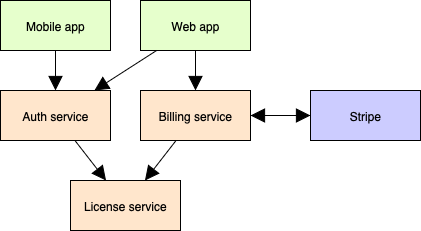

The diagram above was exported from draw.io. Its source (the exported page's mxGraphModel, read from the mxfile embedded in the PNG):
<mxGraphModel dx="976" dy="610" grid="1" gridSize="10" guides="1" tooltips="1" connect="1" arrows="1" fold="1" page="1" pageScale="1" pageWidth="827" pageHeight="1169" math="0" shadow="0">
  <root>
    <mxCell id="oqxAGixUie_WPHEgTZ7w-0" />
    <mxCell id="oqxAGixUie_WPHEgTZ7w-1" parent="oqxAGixUie_WPHEgTZ7w-0" />
    <mxCell id="oqxAGixUie_WPHEgTZ7w-2" value="Mobile app" style="html=1;whiteSpace=wrap;fontFamily=Helvetica;fontSize=12;fontColor=default;labelBackgroundColor=none;fillColor=#E6FFCC;" vertex="1" parent="oqxAGixUie_WPHEgTZ7w-1">
      <mxGeometry x="10" y="10" width="110" height="50" as="geometry" />
    </mxCell>
    <mxCell id="oqxAGixUie_WPHEgTZ7w-3" value="Web app" style="html=1;whiteSpace=wrap;fontFamily=Helvetica;fontSize=12;fontColor=default;labelBackgroundColor=none;fillColor=#E6FFCC;" vertex="1" parent="oqxAGixUie_WPHEgTZ7w-1">
      <mxGeometry x="150" y="10" width="110" height="50" as="geometry" />
    </mxCell>
    <mxCell id="oqxAGixUie_WPHEgTZ7w-4" value="Auth service" style="html=1;whiteSpace=wrap;fontFamily=Helvetica;fontSize=12;fontColor=default;labelBackgroundColor=none;fillColor=#FFE6CC;" vertex="1" parent="oqxAGixUie_WPHEgTZ7w-1">
      <mxGeometry x="10" y="100" width="110" height="50" as="geometry" />
    </mxCell>
    <mxCell id="oqxAGixUie_WPHEgTZ7w-5" value="Billing service" style="html=1;whiteSpace=wrap;fontFamily=Helvetica;fontSize=12;fontColor=default;labelBackgroundColor=none;fillColor=#FFE6CC;" vertex="1" parent="oqxAGixUie_WPHEgTZ7w-1">
      <mxGeometry x="150" y="100" width="110" height="50" as="geometry" />
    </mxCell>
    <mxCell id="oqxAGixUie_WPHEgTZ7w-7" value="Stripe" style="html=1;whiteSpace=wrap;fontFamily=Helvetica;fontSize=12;fontColor=default;labelBackgroundColor=none;fillColor=#CCCCFF;" vertex="1" parent="oqxAGixUie_WPHEgTZ7w-1">
      <mxGeometry x="320" y="100" width="110" height="50" as="geometry" />
    </mxCell>
    <mxCell id="oqxAGixUie_WPHEgTZ7w-8" value="" style="endArrow=block;endFill=1;endSize=12;html=1;rounded=0;strokeColor=default;align=center;verticalAlign=middle;fontFamily=Helvetica;fontSize=12;fontColor=default;labelBackgroundColor=none;" edge="1" parent="oqxAGixUie_WPHEgTZ7w-1" source="oqxAGixUie_WPHEgTZ7w-5" target="oqxAGixUie_WPHEgTZ7w-7">
      <mxGeometry width="160" relative="1" as="geometry">
        <mxPoint x="400" y="590" as="sourcePoint" />
        <mxPoint x="400" y="510" as="targetPoint" />
      </mxGeometry>
    </mxCell>
    <mxCell id="oqxAGixUie_WPHEgTZ7w-9" value="" style="endArrow=block;endFill=1;endSize=12;html=1;rounded=0;strokeColor=default;align=center;verticalAlign=middle;fontFamily=Helvetica;fontSize=12;fontColor=default;labelBackgroundColor=none;" edge="1" parent="oqxAGixUie_WPHEgTZ7w-1" source="oqxAGixUie_WPHEgTZ7w-3" target="oqxAGixUie_WPHEgTZ7w-5">
      <mxGeometry width="160" relative="1" as="geometry">
        <mxPoint x="300" y="155" as="sourcePoint" />
        <mxPoint x="220" y="110" as="targetPoint" />
      </mxGeometry>
    </mxCell>
    <mxCell id="oqxAGixUie_WPHEgTZ7w-10" value="" style="endArrow=block;endFill=1;endSize=12;html=1;rounded=0;strokeColor=default;align=center;verticalAlign=middle;fontFamily=Helvetica;fontSize=12;fontColor=default;labelBackgroundColor=none;" edge="1" parent="oqxAGixUie_WPHEgTZ7w-1" source="oqxAGixUie_WPHEgTZ7w-7" target="oqxAGixUie_WPHEgTZ7w-5">
      <mxGeometry width="160" relative="1" as="geometry">
        <mxPoint x="350" y="130" as="sourcePoint" />
        <mxPoint x="390" y="200" as="targetPoint" />
      </mxGeometry>
    </mxCell>
    <mxCell id="oqxAGixUie_WPHEgTZ7w-11" value="License service" style="html=1;whiteSpace=wrap;fontFamily=Helvetica;fontSize=12;fontColor=default;labelBackgroundColor=none;fillColor=#FFE6CC;" vertex="1" parent="oqxAGixUie_WPHEgTZ7w-1">
      <mxGeometry x="80" y="190" width="110" height="50" as="geometry" />
    </mxCell>
    <mxCell id="oqxAGixUie_WPHEgTZ7w-12" value="" style="endArrow=block;endFill=1;endSize=12;html=1;rounded=0;strokeColor=default;align=center;verticalAlign=middle;fontFamily=Helvetica;fontSize=12;fontColor=default;labelBackgroundColor=none;" edge="1" parent="oqxAGixUie_WPHEgTZ7w-1" source="oqxAGixUie_WPHEgTZ7w-5" target="oqxAGixUie_WPHEgTZ7w-11">
      <mxGeometry width="160" relative="1" as="geometry">
        <mxPoint x="310" y="80" as="sourcePoint" />
        <mxPoint x="420" y="130" as="targetPoint" />
      </mxGeometry>
    </mxCell>
    <mxCell id="oqxAGixUie_WPHEgTZ7w-13" value="" style="endArrow=block;endFill=1;endSize=12;html=1;rounded=0;strokeColor=default;align=center;verticalAlign=middle;fontFamily=Helvetica;fontSize=12;fontColor=default;labelBackgroundColor=none;" edge="1" parent="oqxAGixUie_WPHEgTZ7w-1" source="oqxAGixUie_WPHEgTZ7w-4" target="oqxAGixUie_WPHEgTZ7w-11">
      <mxGeometry width="160" relative="1" as="geometry">
        <mxPoint x="370" y="70" as="sourcePoint" />
        <mxPoint x="480" y="120" as="targetPoint" />
      </mxGeometry>
    </mxCell>
    <mxCell id="oqxAGixUie_WPHEgTZ7w-14" value="" style="endArrow=block;endFill=1;endSize=12;html=1;rounded=0;strokeColor=default;align=center;verticalAlign=middle;fontFamily=Helvetica;fontSize=12;fontColor=default;labelBackgroundColor=none;" edge="1" parent="oqxAGixUie_WPHEgTZ7w-1" source="oqxAGixUie_WPHEgTZ7w-3" target="oqxAGixUie_WPHEgTZ7w-4">
      <mxGeometry width="160" relative="1" as="geometry">
        <mxPoint x="130" y="100" as="sourcePoint" />
        <mxPoint x="240" y="150" as="targetPoint" />
      </mxGeometry>
    </mxCell>
    <mxCell id="oqxAGixUie_WPHEgTZ7w-15" value="" style="endArrow=block;endFill=1;endSize=12;html=1;rounded=0;strokeColor=default;align=center;verticalAlign=middle;fontFamily=Helvetica;fontSize=12;fontColor=default;labelBackgroundColor=none;" edge="1" parent="oqxAGixUie_WPHEgTZ7w-1" source="oqxAGixUie_WPHEgTZ7w-2" target="oqxAGixUie_WPHEgTZ7w-4">
      <mxGeometry width="160" relative="1" as="geometry">
        <mxPoint y="30" as="sourcePoint" />
        <mxPoint x="110" y="80" as="targetPoint" />
      </mxGeometry>
    </mxCell>
  </root>
</mxGraphModel>